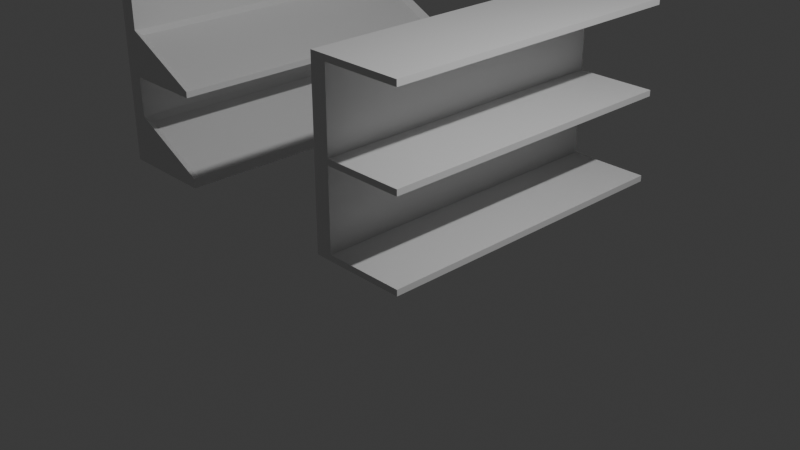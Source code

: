# Source: shelves.blend  (saved by Blender 4.0.36; exported with 4.5.12 LTS)
import bpy
from mathutils import Matrix  # noqa: F401  (used for matrix-valued properties, if any)

bpy.ops.wm.read_factory_settings(use_empty=True)
scene = bpy.context.scene
scene.name = 'Scene'

# ---- collections
col_collection = bpy.data.collections.new('Collection'); scene.collection.children.link(col_collection)

# ---- materials (node trees are filled in below, after node groups)
mat_material = bpy.data.materials.new('Material')
mat_material.alpha_threshold = 0.0
mat_material.use_transparent_shadow = False
mat_material.roughness = 0.5
mat_material.line_color = (0.0, 0.0, 0.0, 1.0)
mat_material_001 = bpy.data.materials.new('Material.001')
mat_material_001.alpha_threshold = 0.0
mat_material_001.use_transparent_shadow = False
mat_material_001.roughness = 0.5
mat_material_001.line_color = (0.0, 0.0, 0.0, 1.0)

# ---- material node trees
mat_material.use_nodes = True; mat_material.node_tree.nodes.clear()
_N = mat_material.node_tree.nodes; _L = mat_material.node_tree.links
n0 = _N.new('ShaderNodeOutputMaterial'); n0.name = 'Material Output'; n0.location = (300, 300)
n1 = _N.new('ShaderNodeBsdfPrincipled'); n1.name = 'Principled BSDF'; n1.location = (10, 300)
n1.inputs[3].default_value = 1.45
_L.new(n1.outputs[0], n0.inputs[0])
n0.is_active_output = True
mat_material_001.use_nodes = True; mat_material_001.node_tree.nodes.clear()
_N = mat_material_001.node_tree.nodes; _L = mat_material_001.node_tree.links
n0 = _N.new('ShaderNodeOutputMaterial'); n0.name = 'Material Output'; n0.location = (300, 300)
n1 = _N.new('ShaderNodeBsdfPrincipled'); n1.name = 'Principled BSDF'; n1.location = (10, 300)
n1.inputs[3].default_value = 1.45
_L.new(n1.outputs[0], n0.inputs[0])
n0.is_active_output = True

# ---- world
world_world = bpy.data.worlds.new('World'); scene.world = world_world
world_world.use_nodes = True; world_world.node_tree.nodes.clear()
_N = world_world.node_tree.nodes; _L = world_world.node_tree.links
n0 = _N.new('ShaderNodeOutputWorld'); n0.name = 'World Output'; n0.location = (300, 300)
n1 = _N.new('ShaderNodeBackground'); n1.name = 'Background'; n1.location = (10, 300)
n1.inputs[0].default_value = (0.05088, 0.05088, 0.05088, 1.0)
_L.new(n1.outputs[0], n0.inputs[0])
n0.is_active_output = True
world_world.color = (0.05088, 0.05088, 0.05088)
world_world.use_sun_shadow = False
world_world.sun_shadow_jitter_overblur = 0.0

# ---- cameras
cam_camera = bpy.data.cameras.new('Camera')
cam_camera.clip_end = 100.0
cam_camera.ortho_scale = 7.314

# ---- lights
light_light = bpy.data.lights.new('Light', 'POINT')
light_light.transmission_factor = 0.0
light_light.use_soft_falloff = False
light_light.energy = 1000.0
light_light.shadow_soft_size = 0.1
light_light.shadow_maximum_resolution = 0.006
light_light.use_absolute_resolution = True

# ---- meshes
me_cube = bpy.data.meshes.new('Cube')
me_cube.from_pydata([(1.0, 7.0, -0.85), (1.0, 7.0, -1.0), (1.0, -1.0, -0.85), (1.0, -1.0, -1.0), (-1.0, 7.0, -0.85), (-1.0, 7.0, -1.0), (-1.0, -1.0, -0.85), (-1.0, -1.0, -1.0), (-1.42, 7.0, -1.0), (-1.42, -1.0, -1.0), (-1.42, -1.0, -0.85), (-1.42, 7.0, -0.85), (-1.0, -1.0, 1.15), (-1.0, 7.0, 1.15), (-1.42, -1.0, 1.15), (-1.42, 7.0, 1.15), (-1.0, -1.0, 1.3), (-1.0, 7.0, 1.3), (-1.42, -1.0, 1.3), (-1.42, 7.0, 1.3), (1.0, -1.0, 1.15), (1.0, 7.0, 1.15), (1.0, -1.0, 1.3), (1.0, 7.0, 1.3), (-1.0, -1.0, 3.3), (-1.0, 7.0, 3.3), (-1.42, -1.0, 3.3), (-1.42, 7.0, 3.3), (-1.0, -1.0, 3.45), (-1.0, 7.0, 3.45), (-1.42, -1.0, 3.45), (-1.42, 7.0, 3.45), (1.0, -1.0, 3.3), (1.0, 7.0, 3.3), (1.0, -1.0, 3.45), (1.0, 7.0, 3.45)], [], [(0, 4, 6, 2), (3, 2, 6, 7), (5, 7, 9, 8), (5, 1, 3, 7), (1, 0, 2, 3), (5, 4, 0, 1), (9, 10, 11, 8), (11, 10, 14, 15), (4, 5, 8, 11), (7, 6, 10, 9), (13, 15, 19, 17), (6, 4, 13, 12), (4, 11, 15, 13), (10, 6, 12, 14), (16, 17, 25, 24), (17, 16, 22, 23), (14, 12, 16, 18), (15, 14, 18, 19), (20, 21, 23, 22), (13, 17, 23, 21), (12, 13, 21, 20), (16, 12, 20, 22), (25, 27, 31, 29), (18, 16, 24, 26), (19, 18, 26, 27), (17, 19, 27, 25), (28, 29, 31, 30), (25, 29, 35, 33), (26, 24, 28, 30), (27, 26, 30, 31), (32, 33, 35, 34), (24, 25, 33, 32), (28, 24, 32, 34), (29, 28, 34, 35)])
_uv = me_cube.uv_layers.new(name='UVMap')
_uv.uv.foreach_set('vector', [0.625, 0.5, 0.875, 0.5, 0.875, 0.75, 0.625, 0.75, 0.375, 0.75, 0.625, 0.75, 0.625, 1.0, 0.375, 1.0, 0.125, 0.5, 0.125, 0.75, 0.125, 0.75, 0.125, 0.5, 0.125, 0.5, 0.375, 0.5, 0.375, 0.75, 0.125, 0.75, 0.375, 0.5, 0.625, 0.5, 0.625, 0.75, 0.375, 0.75, 0.375, 0.25, 0.625, 0.25, 0.625, 0.5, 0.375, 0.5, 0.375, 0.0, 0.625, 0.0, 0.625, 0.25, 0.375, 0.25, 0.625, 0.25, 0.625, 0.0, 0.625, 0.0, 0.625, 0.25, 0.625, 0.25, 0.375, 0.25, 0.375, 0.25, 0.625, 0.25, 0.375, 1.0, 0.625, 1.0, 0.625, 1.0, 0.375, 1.0, 0.625, 0.25, 0.625, 0.25, 0.625, 0.25, 0.625, 0.25, 0.875, 0.75, 0.875, 0.5, 0.875, 0.5, 0.875, 0.75, 0.625, 0.25, 0.625, 0.25, 0.625, 0.25, 0.625, 0.25, 0.625, 1.0, 0.625, 1.0, 0.625, 1.0, 0.625, 1.0, 0.875, 0.75, 0.875, 0.5, 0.875, 0.5, 0.875, 0.75, 0.875, 0.5, 0.875, 0.75, 0.875, 0.75, 0.875, 0.5, 0.625, 1.0, 0.625, 1.0, 0.625, 1.0, 0.625, 1.0, 0.625, 0.25, 0.625, 0.0, 0.625, 0.0, 0.625, 0.25, 0.875, 0.75, 0.875, 0.5, 0.875, 0.5, 0.875, 0.75, 0.625, 0.25, 0.625, 0.25, 0.625, 0.25, 0.625, 0.25, 0.875, 0.75, 0.875, 0.5, 0.875, 0.5, 0.875, 0.75, 0.625, 1.0, 0.625, 1.0, 0.625, 1.0, 0.625, 1.0, 0.625, 0.25, 0.625, 0.25, 0.625, 0.25, 0.625, 0.25, 0.625, 1.0, 0.625, 1.0, 0.625, 1.0, 0.625, 1.0, 0.625, 0.25, 0.625, 0.0, 0.625, 0.0, 0.625, 0.25, 0.625, 0.25, 0.625, 0.25, 0.625, 0.25, 0.625, 0.25, 0.875, 0.75, 0.875, 0.5, 0.875, 0.5, 0.875, 0.75, 0.625, 0.25, 0.625, 0.25, 0.625, 0.25, 0.625, 0.25, 0.625, 1.0, 0.625, 1.0, 0.625, 1.0, 0.625, 1.0, 0.625, 0.25, 0.625, 0.0, 0.625, 0.0, 0.625, 0.25, 0.875, 0.75, 0.875, 0.5, 0.875, 0.5, 0.875, 0.75, 0.875, 0.75, 0.875, 0.5, 0.875, 0.5, 0.875, 0.75, 0.625, 1.0, 0.625, 1.0, 0.625, 1.0, 0.625, 1.0, 0.875, 0.5, 0.875, 0.75, 0.875, 0.75, 0.875, 0.5])
me_cube.materials.append(mat_material)
me_cube.use_mirror_vertex_groups = False
me_cube.update()
me_cube_001 = bpy.data.meshes.new('Cube.001')
me_cube_001.from_pydata([(1.0, 7.0, -0.75), (1.0, 7.0, -1.0), (1.0, -1.0, -0.75), (1.0, -1.0, -1.0), (-1.0, 7.0, 0.25), (-1.0, 7.0, -1.0), (-1.0, -1.0, 0.25), (-1.0, -1.0, -1.0), (-1.42, 7.0, -1.0), (-1.42, -1.0, -1.0), (-1.42, -1.0, 0.25), (-1.42, 7.0, 0.25), (-1.0, -1.0, 1.25), (-1.0, 7.0, 1.25), (-1.42, -1.0, 1.25), (-1.42, 7.0, 1.25), (-1.0, -1.0, 2.4), (-1.0, 7.0, 2.4), (-1.42, -1.0, 2.4), (-1.42, 7.0, 2.4), (1.0, -1.0, 1.25), (1.0, 7.0, 1.25), (1.0, -1.0, 1.4), (1.0, 7.0, 1.4), (-1.0, -1.0, 3.4), (-1.0, 7.0, 3.4), (-1.42, -1.0, 3.4), (-1.42, 7.0, 3.4), (-1.0, -1.0, 3.55), (-1.0, 7.0, 3.55), (-1.42, -1.0, 3.55), (-1.42, 7.0, 3.55), (-0.95, -0.8, 2.254), (-0.95, 6.8, 2.254), (0.95, -0.8, 1.304), (0.95, 6.8, 1.304), (0.95, -0.8, -0.8704), (-0.95, -0.8, 0.07956), (0.95, 6.8, -0.8704), (-0.95, 6.8, 0.07956)], [], [(0, 4, 39, 38), (3, 2, 6, 7), (5, 7, 9, 8), (5, 1, 3, 7), (1, 0, 2, 3), (5, 4, 0, 1), (9, 10, 11, 8), (6, 4, 13, 12), (4, 5, 8, 11), (7, 6, 10, 9), (13, 15, 19, 17), (4, 11, 15, 13), (10, 6, 12, 14), (11, 10, 14, 15), (17, 19, 27, 25), (13, 17, 23, 21), (14, 12, 16, 18), (15, 14, 18, 19), (20, 21, 23, 22), (12, 13, 21, 20), (16, 12, 20, 22), (16, 22, 34, 32), (26, 24, 28, 30), (16, 17, 25, 24), (18, 16, 24, 26), (19, 18, 26, 27), (28, 29, 31, 30), (27, 26, 30, 31), (25, 27, 31, 29), (24, 25, 29, 28), (33, 32, 34, 35), (17, 16, 32, 33), (22, 23, 35, 34), (23, 17, 33, 35), (38, 39, 37, 36), (6, 2, 36, 37), (4, 6, 37, 39), (2, 0, 38, 36)])
_uv = me_cube_001.uv_layers.new(name='UVMap')
_uv.uv.foreach_set('vector', [0.625, 0.5, 0.625, 0.25, 0.625, 0.25, 0.625, 0.5, 0.375, 0.75, 0.625, 0.75, 0.625, 1.0, 0.375, 1.0, 0.125, 0.5, 0.125, 0.75, 0.125, 0.75, 0.125, 0.5, 0.125, 0.5, 0.375, 0.5, 0.375, 0.75, 0.125, 0.75, 0.375, 0.5, 0.625, 0.5, 0.625, 0.75, 0.375, 0.75, 0.375, 0.25, 0.625, 0.25, 0.625, 0.5, 0.375, 0.5, 0.375, 0.0, 0.625, 0.0, 0.625, 0.25, 0.375, 0.25, 0.875, 0.75, 0.875, 0.5, 0.875, 0.5, 0.875, 0.75, 0.625, 0.25, 0.375, 0.25, 0.375, 0.25, 0.625, 0.25, 0.375, 1.0, 0.625, 1.0, 0.625, 1.0, 0.375, 1.0, 0.625, 0.25, 0.625, 0.25, 0.625, 0.25, 0.625, 0.25, 0.625, 0.25, 0.625, 0.25, 0.625, 0.25, 0.625, 0.25, 0.625, 1.0, 0.625, 1.0, 0.625, 1.0, 0.625, 1.0, 0.625, 0.25, 0.625, 0.0, 0.625, 0.0, 0.625, 0.25, 0.625, 0.25, 0.625, 0.25, 0.625, 0.25, 0.625, 0.25, 0.625, 0.25, 0.625, 0.25, 0.625, 0.25, 0.625, 0.25, 0.625, 1.0, 0.625, 1.0, 0.625, 1.0, 0.625, 1.0, 0.625, 0.25, 0.625, 0.0, 0.625, 0.0, 0.625, 0.25, 0.875, 0.75, 0.875, 0.5, 0.875, 0.5, 0.875, 0.75, 0.875, 0.75, 0.875, 0.5, 0.875, 0.5, 0.875, 0.75, 0.625, 1.0, 0.625, 1.0, 0.625, 1.0, 0.625, 1.0, 0.625, 1.0, 0.625, 1.0, 0.625, 1.0, 0.625, 1.0, 0.625, 1.0, 0.625, 1.0, 0.625, 1.0, 0.625, 1.0, 0.875, 0.75, 0.875, 0.5, 0.875, 0.5, 0.875, 0.75, 0.625, 1.0, 0.625, 1.0, 0.625, 1.0, 0.625, 1.0, 0.625, 0.25, 0.625, 0.0, 0.625, 0.0, 0.625, 0.25, 0.875, 0.75, 0.875, 0.5, 0.875, 0.5, 0.875, 0.75, 0.625, 0.25, 0.625, 0.0, 0.625, 0.0, 0.625, 0.25, 0.625, 0.25, 0.625, 0.25, 0.625, 0.25, 0.625, 0.25, 0.875, 0.75, 0.875, 0.5, 0.875, 0.5, 0.875, 0.75, 0.875, 0.5, 0.875, 0.75, 0.875, 0.75, 0.875, 0.5, 0.875, 0.5, 0.875, 0.75, 0.875, 0.75, 0.875, 0.5, 0.875, 0.75, 0.875, 0.5, 0.875, 0.5, 0.875, 0.75, 0.625, 0.25, 0.625, 0.25, 0.625, 0.25, 0.625, 0.25, 0.625, 0.5, 0.875, 0.5, 0.875, 0.75, 0.625, 0.75, 0.625, 1.0, 0.625, 0.75, 0.625, 0.75, 0.625, 1.0, 0.875, 0.5, 0.875, 0.75, 0.875, 0.75, 0.875, 0.5, 0.625, 0.75, 0.625, 0.5, 0.625, 0.5, 0.625, 0.75])
me_cube_001.materials.append(mat_material_001)
me_cube_001.use_mirror_vertex_groups = False
me_cube_001.update()

# ---- objects
ob_flat_shelf = bpy.data.objects.new('Flat Shelf', me_cube)
ob_light = bpy.data.objects.new('Light', light_light)
ob_camera = bpy.data.objects.new('Camera', cam_camera)
ob_angled_shelf = bpy.data.objects.new('Angled Shelf', me_cube_001)

# ---- transforms, parenting, visibility, modifiers, constraints
ob_flat_shelf.location = (0.0, 0.0, 0.0)
ob_flat_shelf.scale = (0.5, 0.5, 0.5)
ob_flat_shelf.lock_rotations_4d = False
ob_flat_shelf.empty_display_type = 'ARROWS'
ob_flat_shelf.lineart.crease_threshold = 0.0
ob_light.location = (4.076, 1.005, 5.904)
ob_light.rotation_euler = (0.6503, 0.05522, 1.866)
ob_light.lock_rotations_4d = False
ob_light.empty_display_type = 'ARROWS'
ob_light.color = (0.0, 0.0, 0.0, 0.0)
ob_light.lineart.crease_threshold = 0.0
ob_camera.location = (7.359, -6.926, 4.958)
ob_camera.rotation_euler = (1.109, 0.0, 0.8149)
ob_camera.lock_rotations_4d = False
ob_camera.empty_display_type = 'ARROWS'
ob_camera.color = (0.0, 0.0, 0.0, 0.0)
ob_camera.display_type = 'WIRE'
ob_camera.lineart.crease_threshold = 0.0
ob_angled_shelf.location = (-3.486, 0.0, 0.0)
ob_angled_shelf.scale = (0.5, 0.5, 0.5)
ob_angled_shelf.lock_rotations_4d = False
ob_angled_shelf.empty_display_type = 'ARROWS'
ob_angled_shelf.lineart.crease_threshold = 0.0

# ---- collection membership
col_collection.objects.link(ob_flat_shelf)
col_collection.objects.link(ob_light)
col_collection.objects.link(ob_camera)
col_collection.objects.link(ob_angled_shelf)

# ---- scene / render settings (as saved in the file)
scene.camera = ob_camera
scene.frame_start = 1; scene.frame_end = 250; scene.frame_set(1)
scene.render.engine = 'BLENDER_EEVEE_NEXT'
scene.cycles.sampling_pattern = 'TABULATED_SOBOL'
bpy.context.view_layer.update()
